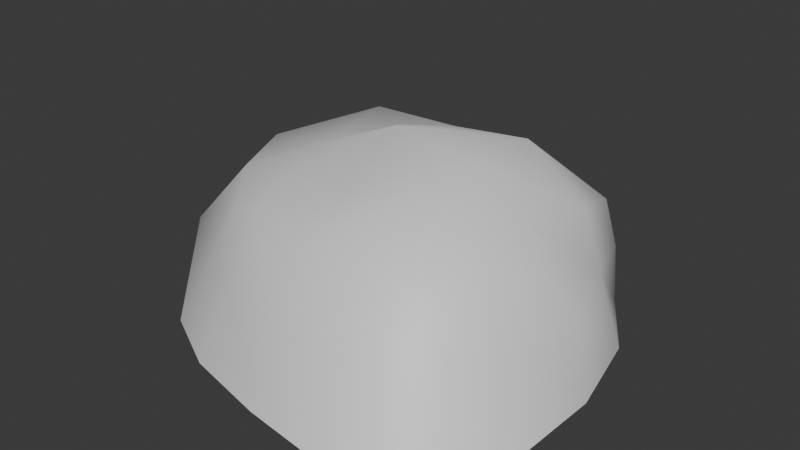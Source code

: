 # Source: ore.blend  (saved by Blender 4.0.36; exported with 4.5.12 LTS)
import bpy
from mathutils import Matrix  # noqa: F401  (used for matrix-valued properties, if any)

bpy.ops.wm.read_factory_settings(use_empty=True)
scene = bpy.context.scene
scene.name = 'Scene'

# ---- collections
col_collection = bpy.data.collections.new('Collection'); scene.collection.children.link(col_collection)

# ---- materials (node trees are filled in below, after node groups)
mat_material = bpy.data.materials.new('Material')
mat_material.alpha_threshold = 0.0
mat_material.roughness = 0.5
mat_material.line_color = (0.0, 0.0, 0.0, 1.0)

# ---- node groups
ng_auto_smooth = bpy.data.node_groups.new('Auto Smooth', 'GeometryNodeTree')
_s = ng_auto_smooth.interface.new_socket(name='Geometry', in_out='OUTPUT', socket_type='NodeSocketGeometry')
_s = ng_auto_smooth.interface.new_socket(name='Geometry', in_out='INPUT', socket_type='NodeSocketGeometry')
_s = ng_auto_smooth.interface.new_socket(name='Angle', in_out='INPUT', socket_type='NodeSocketFloat')
_s.subtype = 'ANGLE'
_s.min_value = 0.0
_s.max_value = 3.142
ng_auto_smooth.is_modifier = True
_N = ng_auto_smooth.nodes; _L = ng_auto_smooth.links
n0 = _N.new('NodeGroupOutput'); n0.name = 'Group Output'; n0.location = (480, -100)
n1 = _N.new('NodeGroupInput'); n1.name = 'Group Input'; n1.location = (-420, -300)
n2 = _N.new('NodeGroupInput'); n2.name = 'Group Input.001'; n2.location = (-60, -100)
n3 = _N.new('GeometryNodeSetShadeSmooth'); n3.name = 'Set Shade Smooth'; n3.location = (120, -100)
n3.domain = 'EDGE'
n4 = _N.new('GeometryNodeSetShadeSmooth'); n4.name = 'Set Shade Smooth.001'; n4.location = (300, -100)
n5 = _N.new('GeometryNodeInputMeshEdgeAngle'); n5.name = 'Edge Angle'; n5.location = (-420, -220)
n6 = _N.new('GeometryNodeInputEdgeSmooth'); n6.name = 'Is Edge Smooth'; n6.location = (-60, -160)
n7 = _N.new('GeometryNodeInputShadeSmooth'); n7.name = 'Is Face Smooth'; n7.location = (-240, -340)
n8 = _N.new('FunctionNodeBooleanMath'); n8.name = 'Boolean Math'; n8.location = (-60, -220)
n9 = _N.new('FunctionNodeCompare'); n9.name = 'Compare'; n9.location = (-240, -180)
n9.operation = 'LESS_EQUAL'
_L.new(n5.outputs[0], n9.inputs[0])
_L.new(n4.outputs[0], n0.inputs[0])
_L.new(n1.outputs[1], n9.inputs[1])
_L.new(n9.outputs[0], n8.inputs[0])
_L.new(n7.outputs[0], n8.inputs[1])
_L.new(n2.outputs[0], n3.inputs[0])
_L.new(n6.outputs[0], n3.inputs[1])
_L.new(n3.outputs[0], n4.inputs[0])
_L.new(n8.outputs[0], n3.inputs[2])
n0.is_active_output = True

# ---- material node trees
mat_material.use_nodes = True; mat_material.node_tree.nodes.clear()
_N = mat_material.node_tree.nodes; _L = mat_material.node_tree.links
n0 = _N.new('ShaderNodeOutputMaterial'); n0.name = 'Material Output'; n0.location = (300, 300)
n1 = _N.new('ShaderNodeBsdfPrincipled'); n1.name = 'Principled BSDF'; n1.location = (10, 300)
n1.inputs[3].default_value = 1.45
_L.new(n1.outputs[0], n0.inputs[0])
n0.is_active_output = True

# ---- world
world_world = bpy.data.worlds.new('World'); scene.world = world_world
world_world.use_nodes = True; world_world.node_tree.nodes.clear()
_N = world_world.node_tree.nodes; _L = world_world.node_tree.links
n0 = _N.new('ShaderNodeOutputWorld'); n0.name = 'World Output'; n0.location = (300, 300)
n1 = _N.new('ShaderNodeBackground'); n1.name = 'Background'; n1.location = (10, 300)
n1.inputs[0].default_value = (0.05088, 0.05088, 0.05088, 1.0)
_L.new(n1.outputs[0], n0.inputs[0])
n0.is_active_output = True
world_world.color = (0.05088, 0.05088, 0.05088)
world_world.use_sun_shadow = False
world_world.sun_shadow_jitter_overblur = 0.0

# ---- meshes
me_cube = bpy.data.meshes.new('Cube')
me_cube.from_pydata([(0.5168, 0.4691, 0.4257), (0.4498, -0.4652, 0.4257), (-0.4637, 0.3307, 0.4216), (-0.4055, -0.3501, 0.4253), (0.5463, 0.5463, 2.484e-09), (-0.5463, -0.5285, -1.552e-10), (0.6427, -0.7042, 2.018e-09), (-0.5463, 0.5463, 3.104e-10), (0.01494, -0.4835, 0.4976), (0.4793, -0.007324, 0.5092), (-0.5934, 0.02107, 0.5091), (0.02066, 0.5092, 0.5092), (-0.01432, 0.005268, 0.6996), (0.0241, -0.7355, 2.949e-09), (-0.7629, -7.451e-09, 2.794e-09), (0.787, -0.04394, 6.209e-10), (-1.863e-09, 0.7629, 4.812e-09), (0.5582, 0.4878, 0.2553), (-0.4626, -0.4235, 0.255), (0.5392, -0.5721, 0.2553), (-0.5075, 0.4878, 0.2553), (0.2696, -0.4955, 0.4832), (-0.2282, -0.4179, 0.4829), (0.5574, 0.2544, 0.4832), (0.5516, -0.2783, 0.5046), (-0.5246, -0.1971, 0.4829), (-0.5559, 0.2579, 0.4832), (-0.2724, 0.4832, 0.4832), (0.3282, 0.4832, 0.4832), (0.001701, 0.2792, 0.6163), (-0.3383, 0.01515, 0.5532), (-0.004487, -0.2628, 0.5426), (0.2958, -0.000257, 0.6521), (0.3662, -0.7821, 3.066e-09), (0.02363, -0.6312, 0.2785), (-0.2939, -0.6613, 1.048e-09), (-0.707, -0.2946, 1.378e-09), (-0.762, 0.01449, 0.2785), (-0.707, 0.2969, 1.436e-09), (0.7101, 0.2914, 1.087e-09), (0.738, -0.02289, 0.2785), (0.7763, -0.421, 1.028e-09), (-0.2969, 0.707, 2.387e-09), (0.01777, 0.7496, 0.2785), (0.2969, 0.707, 4.404e-09), (0.3208, 0.2681, 0.6565), (-0.3171, 0.27, 0.6106), (-0.2858, -0.2244, 0.5356), (0.2726, -0.2703, 0.6106), (0.3082, -0.6552, 0.2681), (-0.2397, -0.5527, 0.268), (-0.6786, -0.2934, 0.268), (-0.6666, 0.2722, 0.2681), (0.626, 0.2676, 0.2681), (0.6561, -0.3356, 0.2681), (-0.2724, 0.5504, 0.2681), (0.3227, 0.6174, 0.2681)], [], [(0, 28, 45, 23), (28, 11, 29, 45), (45, 29, 12, 32), (23, 45, 32, 9), (11, 27, 46, 29), (27, 2, 26, 46), (46, 26, 10, 30), (29, 46, 30, 12), (12, 30, 47, 31), (30, 10, 25, 47), (47, 25, 3, 22), (31, 47, 22, 8), (9, 32, 48, 24), (32, 12, 31, 48), (48, 31, 8, 21), (24, 48, 21, 1), (6, 19, 49, 33), (19, 1, 21, 49), (49, 21, 8, 34), (33, 49, 34, 13), (13, 34, 50, 35), (34, 8, 22, 50), (50, 22, 3, 18), (35, 50, 18, 5), (5, 18, 51, 36), (18, 3, 25, 51), (51, 25, 10, 37), (36, 51, 37, 14), (14, 37, 52, 38), (37, 10, 26, 52), (52, 26, 2, 20), (38, 52, 20, 7), (4, 17, 53, 39), (17, 0, 23, 53), (53, 23, 9, 40), (39, 53, 40, 15), (15, 40, 54, 41), (40, 9, 24, 54), (54, 24, 1, 19), (41, 54, 19, 6), (7, 20, 55, 42), (20, 2, 27, 55), (55, 27, 11, 43), (42, 55, 43, 16), (16, 43, 56, 44), (43, 11, 28, 56), (56, 28, 0, 17), (44, 56, 17, 4), (6, 33, 13, 35, 5, 36, 14, 38, 7, 42, 16, 44, 4, 39, 15, 41)])
me_cube.polygons.foreach_set('use_smooth', [True] * 49)
_uv = me_cube.uv_layers.new(name='UVMap')
_uv.uv.foreach_set('vector', [0.625, 0.5, 0.6875, 0.5, 0.6875, 0.5625, 0.625, 0.5625, 0.6875, 0.5, 0.75, 0.5, 0.75, 0.5625, 0.6875, 0.5625, 0.6875, 0.5625, 0.75, 0.5625, 0.75, 0.625, 0.6875, 0.625, 0.625, 0.5625, 0.6875, 0.5625, 0.6875, 0.625, 0.625, 0.625, 0.75, 0.5, 0.8125, 0.5, 0.8125, 0.5625, 0.75, 0.5625, 0.8125, 0.5, 0.875, 0.5, 0.875, 0.5625, 0.8125, 0.5625, 0.8125, 0.5625, 0.875, 0.5625, 0.875, 0.625, 0.8125, 0.625, 0.75, 0.5625, 0.8125, 0.5625, 0.8125, 0.625, 0.75, 0.625, 0.75, 0.625, 0.8125, 0.625, 0.8125, 0.6875, 0.75, 0.6875, 0.8125, 0.625, 0.875, 0.625, 0.875, 0.6875, 0.8125, 0.6875, 0.8125, 0.6875, 0.875, 0.6875, 0.875, 0.75, 0.8125, 0.75, 0.75, 0.6875, 0.8125, 0.6875, 0.8125, 0.75, 0.75, 0.75, 0.625, 0.625, 0.6875, 0.625, 0.6875, 0.6875, 0.625, 0.6875, 0.6875, 0.625, 0.75, 0.625, 0.75, 0.6875, 0.6875, 0.6875, 0.6875, 0.6875, 0.75, 0.6875, 0.75, 0.75, 0.6875, 0.75, 0.625, 0.6875, 0.6875, 0.6875, 0.6875, 0.75, 0.625, 0.75, 0.5, 0.75, 0.5625, 0.75, 0.5625, 0.8125, 0.5, 0.8125, 0.5625, 0.75, 0.625, 0.75, 0.625, 0.8125, 0.5625, 0.8125, 0.5625, 0.8125, 0.625, 0.8125, 0.625, 0.875, 0.5625, 0.875, 0.5, 0.8125, 0.5625, 0.8125, 0.5625, 0.875, 0.5, 0.875, 0.5, 0.875, 0.5625, 0.875, 0.5625, 0.9375, 0.5, 0.9375, 0.5625, 0.875, 0.625, 0.875, 0.625, 0.9375, 0.5625, 0.9375, 0.5625, 0.9375, 0.625, 0.9375, 0.625, 1.0, 0.5625, 1.0, 0.5, 0.9375, 0.5625, 0.9375, 0.5625, 1.0, 0.5, 1.0, 0.5, 0.0, 0.5625, 0.0, 0.5625, 0.0625, 0.5, 0.0625, 0.5625, 0.0, 0.625, 0.0, 0.625, 0.0625, 0.5625, 0.0625, 0.5625, 0.0625, 0.625, 0.0625, 0.625, 0.125, 0.5625, 0.125, 0.5, 0.0625, 0.5625, 0.0625, 0.5625, 0.125, 0.5, 0.125, 0.5, 0.125, 0.5625, 0.125, 0.5625, 0.1875, 0.5, 0.1875, 0.5625, 0.125, 0.625, 0.125, 0.625, 0.1875, 0.5625, 0.1875, 0.5625, 0.1875, 0.625, 0.1875, 0.625, 0.25, 0.5625, 0.25, 0.5, 0.1875, 0.5625, 0.1875, 0.5625, 0.25, 0.5, 0.25, 0.5, 0.5, 0.5625, 0.5, 0.5625, 0.5625, 0.5, 0.5625, 0.5625, 0.5, 0.625, 0.5, 0.625, 0.5625, 0.5625, 0.5625, 0.5625, 0.5625, 0.625, 0.5625, 0.625, 0.625, 0.5625, 0.625, 0.5, 0.5625, 0.5625, 0.5625, 0.5625, 0.625, 0.5, 0.625, 0.5, 0.625, 0.5625, 0.625, 0.5625, 0.6875, 0.5, 0.6875, 0.5625, 0.625, 0.625, 0.625, 0.625, 0.6875, 0.5625, 0.6875, 0.5625, 0.6875, 0.625, 0.6875, 0.625, 0.75, 0.5625, 0.75, 0.5, 0.6875, 0.5625, 0.6875, 0.5625, 0.75, 0.5, 0.75, 0.5, 0.25, 0.5625, 0.25, 0.5625, 0.3125, 0.5, 0.3125, 0.5625, 0.25, 0.625, 0.25, 0.625, 0.3125, 0.5625, 0.3125, 0.5625, 0.3125, 0.625, 0.3125, 0.625, 0.375, 0.5625, 0.375, 0.5, 0.3125, 0.5625, 0.3125, 0.5625, 0.375, 0.5, 0.375, 0.5, 0.375, 0.5625, 0.375, 0.5625, 0.4375, 0.5, 0.4375, 0.5625, 0.375, 0.625, 0.375, 0.625, 0.4375, 0.5625, 0.4375, 0.5625, 0.4375, 0.625, 0.4375, 0.625, 0.5, 0.5625, 0.5, 0.5, 0.4375, 0.5625, 0.4375, 0.5625, 0.5, 0.5, 0.5, 0.5, 0.75, 0.5, 0.8125, 0.5, 0.875, 0.5, 0.9375, 0.5, 0.0, 0.5, 0.0625, 0.5, 0.125, 0.5, 0.1875, 0.5, 0.25, 0.5, 0.3125, 0.5, 0.375, 0.5, 0.4375, 0.5, 0.5, 0.5, 0.5625, 0.5, 0.625, 0.5, 0.6875])
me_cube.materials.append(mat_material)
me_cube.use_mirror_vertex_groups = False
me_cube.update()

# ---- objects
ob_cube = bpy.data.objects.new('Cube', me_cube)

# ---- transforms, parenting, visibility, modifiers, constraints
ob_cube.location = (0.0, 0.0, 0.0)
ob_cube.lock_rotations_4d = False
ob_cube.empty_display_type = 'ARROWS'
ob_cube.lineart.crease_threshold = 0.0
_m = ob_cube.modifiers.new('Auto Smooth', 'NODES')
_m.node_group = ng_auto_smooth
_gi = [s.identifier for s in ng_auto_smooth.interface.items_tree if s.item_type == 'SOCKET' and s.in_out == 'INPUT']
_m[_gi[1]] = 0.8727  # Angle

# ---- collection membership
col_collection.objects.link(ob_cube)

# ---- scene / render settings (as saved in the file)
scene.frame_start = 1; scene.frame_end = 250; scene.frame_set(1)
scene.render.engine = 'CYCLES'
scene.cycles.sampling_pattern = 'TABULATED_SOBOL'
bpy.context.view_layer.update()

# ---- added for rendering (the .blend has no active camera and no usable light): camera, sun
cam_auto = bpy.data.cameras.new('AutoCamera')
cam_auto.lens = 50.0
cam_auto.sensor_width = 36.0
cam_auto.clip_end = 1000.0
ob_auto_camera = bpy.data.objects.new('AutoCamera', cam_auto)
scene.collection.objects.link(ob_auto_camera)
ob_auto_camera.location = (2.13772, -2.56044, 2.05032)
ob_auto_camera.rotation_euler = (1.09748, -7.21219e-08, 0.694738)
scene.camera = ob_auto_camera
light_auto_sun = bpy.data.lights.new('AutoSun', 'SUN')
light_auto_sun.energy = 3.0
light_auto_sun.angle = 0.0523599
ob_auto_sun = bpy.data.objects.new('AutoSun', light_auto_sun)
scene.collection.objects.link(ob_auto_sun)
ob_auto_sun.rotation_euler = (0.872665, 0.174533, 0.523599)
bpy.context.view_layer.update()
